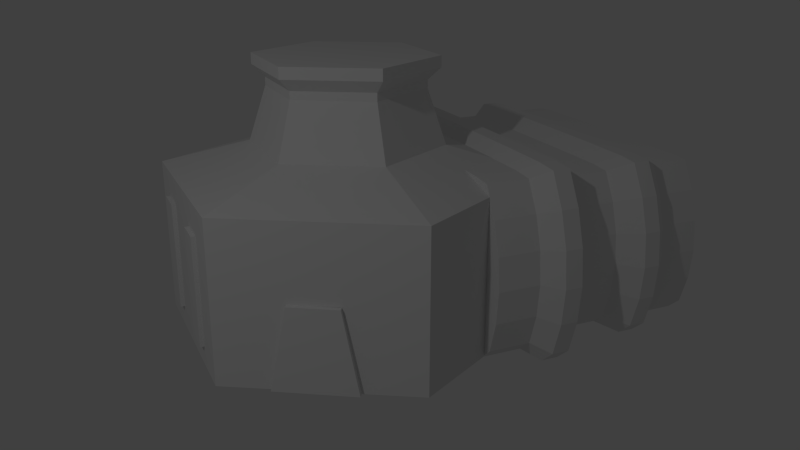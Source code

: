 # Source: generator.blend  (saved by Blender 2.72.0; exported with 4.5.12 LTS)
import bpy
from mathutils import Matrix  # noqa: F401  (used for matrix-valued properties, if any)

bpy.ops.wm.read_factory_settings(use_empty=True)
scene = bpy.context.scene
scene.name = 'Scene'

# ---- collections
col_collection_1 = bpy.data.collections.new('Collection 1'); scene.collection.children.link(col_collection_1)

# ---- world
world_world = bpy.data.worlds.new('World'); scene.world = world_world
world_world.color = (0.05088, 0.05088, 0.05088)
world_world.use_sun_shadow = False
world_world.sun_shadow_jitter_overblur = 0.0
world_world.cycles.sampling_method = 'MANUAL'
world_world.cycles.sample_map_resolution = 256

# ---- cameras
cam_camera = bpy.data.cameras.new('Camera')
cam_camera.clip_end = 100.0
cam_camera.lens = 35.0
cam_camera.sensor_width = 32.0
cam_camera.sensor_height = 18.0
cam_camera.ortho_scale = 7.314
cam_camera.dof.focus_distance = 0.0
cam_camera.dof.aperture_fstop = 128.0

# ---- lights
light_lamp = bpy.data.lights.new('Lamp', 'POINT')
light_lamp.transmission_factor = 0.0
light_lamp.cutoff_distance = 30.0
light_lamp.energy = 100.0
light_lamp.shadow_buffer_clip_start = 1.001
light_lamp.shadow_soft_size = 0.1
light_lamp.shadow_maximum_resolution = 0.006
light_lamp.use_absolute_resolution = True
light_lamp.cycles.use_multiple_importance_sampling = False

# ---- meshes
me_cube_003 = bpy.data.meshes.new('Cube.003')
me_cube_003.from_pydata([(-1.0, -1.0, -1.0), (-1.0, 1.0, -1.0), (1.0, 1.0, -1.0), (1.0, -1.0, -1.0), (-1.0, -1.0, 1.0), (-1.0, 1.0, 1.0), (1.0, 1.0, 1.0), (1.0, -1.0, 1.0)], [], [(4, 5, 1, 0), (5, 6, 2, 1), (6, 7, 3, 2), (7, 4, 0, 3), (0, 1, 2, 3), (7, 6, 5, 4)])
me_cube_003.use_remesh_preserve_volume = False
me_cube_003.use_remesh_preserve_attributes = False
me_cube_003.use_mirror_vertex_groups = False
me_cube_003.update()
me_cube_002 = bpy.data.meshes.new('Cube.002')
me_cube_002.from_pydata([(-1.0, -1.0, -1.0), (-1.0, 1.0, -1.0), (1.0, 1.0, -1.0), (1.0, -1.0, -1.0), (-1.0, -1.0, 1.0), (-1.0, 1.0, 1.0), (1.0, 1.0, 1.0), (1.0, -1.0, 1.0)], [], [(4, 5, 1, 0), (5, 6, 2, 1), (6, 7, 3, 2), (7, 4, 0, 3), (0, 1, 2, 3), (7, 6, 5, 4)])
me_cube_002.use_remesh_preserve_volume = False
me_cube_002.use_remesh_preserve_attributes = False
me_cube_002.use_mirror_vertex_groups = False
me_cube_002.update()
me_cube_001 = bpy.data.meshes.new('Cube.001')
me_cube_001.from_pydata([(-1.666, -1.666, -1.0), (-1.666, 1.666, -1.0), (1.666, 1.666, -1.0), (1.666, -1.666, -1.0), (-1.0, -1.0, 1.0), (-1.0, 1.0, 1.0), (1.0, 1.0, 1.0), (1.0, -1.0, 1.0)], [], [(4, 5, 1, 0), (5, 6, 2, 1), (6, 7, 3, 2), (7, 4, 0, 3), (0, 1, 2, 3), (7, 6, 5, 4)])
me_cube_001.use_remesh_preserve_volume = False
me_cube_001.use_remesh_preserve_attributes = False
me_cube_001.use_mirror_vertex_groups = False
me_cube_001.update()
me_cylinder_001 = bpy.data.meshes.new('Cylinder.001')
me_cylinder_001.from_pydata([(0.0, 1.0, -1.0), (1.92e-08, 1.0, -0.265), (0.1951, 0.9808, -1.0), (0.1951, 0.9808, -0.265), (0.3827, 0.9239, -1.0), (0.3827, 0.9239, -0.265), (0.4633, 0.8315, -1.0), (0.4633, 0.8315, -0.265), (0.47, 0.7071, -1.0), (0.47, 0.7071, -0.265), (0.4755, 0.5556, -1.0), (0.4755, 0.5556, -0.265), (0.4795, 0.3827, -1.0), (0.4795, 0.3827, -0.265), (0.482, 0.1951, -1.0), (0.482, 0.1951, -0.265), (0.4829, 7.55e-08, -1.0), (0.4829, 7.55e-08, -0.265), (0.482, -0.1951, -1.0), (0.482, -0.1951, -0.265), (0.4795, -0.3827, -1.0), (0.4795, -0.3827, -0.265), (0.4755, -0.5556, -1.0), (0.4755, -0.5556, -0.265), (0.47, -0.7071, -1.0), (0.47, -0.7071, -0.265), (0.4633, -0.8315, -1.0), (0.4633, -0.8315, -0.265), (0.3827, -0.9239, -1.0), (0.3827, -0.9239, -0.265), (0.1951, -0.9808, -1.0), (0.1951, -0.9808, -0.265), (-3.258e-07, -1.0, -1.0), (-3.066e-07, -1.0, -0.265), (-0.1951, -0.9808, -1.0), (-0.1951, -0.9808, -0.265), (-0.3827, -0.9239, -1.0), (-0.3827, -0.9239, -0.265), (-0.5556, -0.8315, -1.0), (-0.5556, -0.8315, -0.265), (-0.5663, -0.7071, -1.0), (-0.5663, -0.7071, -0.265), (-0.5683, -0.5556, -1.0), (-0.5683, -0.5556, -0.265), (-0.5697, -0.3827, -1.0), (-0.5697, -0.3827, -0.265), (-0.5706, -0.1951, -1.0), (-0.5706, -0.1951, -0.265), (-0.5709, 9.656e-07, -1.0), (-0.5709, 9.656e-07, -0.265), (-0.5706, 0.1951, -1.0), (-0.5706, 0.1951, -0.265), (-0.5697, 0.3827, -1.0), (-0.5697, 0.3827, -0.265), (-0.5683, 0.5556, -1.0), (-0.5683, 0.5556, -0.265), (-0.5663, 0.7071, -1.0), (-0.5663, 0.7071, -0.265), (-0.5556, 0.8315, -1.0), (-0.5556, 0.8315, -0.265), (-0.3827, 0.9239, -1.0), (-0.3827, 0.9239, -0.265), (-0.1951, 0.9808, -1.0), (-0.1951, 0.9808, -0.265), (0.003391, 1.108, 0.002893), (0.2195, 1.086, 0.002893), (0.4273, 1.023, 0.002893), (0.5166, 0.921, 0.002893), (0.524, 0.7832, 0.002893), (0.53, 0.6154, 0.002893), (0.5345, 0.4239, 0.002893), (0.5373, 0.2161, 0.002893), (0.5383, 5.295e-08, 0.002893), (0.5373, -0.2161, 0.002893), (0.5345, -0.4239, 0.002893), (0.53, -0.6154, 0.002893), (0.524, -0.7832, 0.002893), (0.5166, -0.921, 0.002893), (0.4273, -1.023, 0.002893), (0.2195, -1.086, 0.002893), (0.003391, -1.108, 0.002893), (-0.2127, -1.086, 0.002893), (-0.4205, -1.023, 0.002893), (-0.612, -0.921, 0.002893), (-0.6239, -0.7832, 0.002893), (-0.6261, -0.6154, 0.002893), (-0.6277, -0.4239, 0.002893), (-0.6286, -0.2161, 0.002893), (-0.629, 1.039e-06, 0.002893), (-0.6286, 0.2161, 0.002893), (-0.6277, 0.4239, 0.002893), (-0.6261, 0.6154, 0.002893), (-0.6239, 0.7832, 0.002893), (-0.612, 0.921, 0.002893), (-0.4205, 1.023, 0.002893), (-0.2127, 1.086, 0.002893), (0.003391, 1.108, 0.3044), (0.2195, 1.086, 0.3044), (0.4273, 1.023, 0.3044), (0.5166, 0.921, 0.3044), (0.524, 0.7832, 0.3044), (0.53, 0.6154, 0.3044), (0.5345, 0.4239, 0.3044), (0.5373, 0.2161, 0.3044), (0.5383, 5.295e-08, 0.3044), (0.5373, -0.2161, 0.3044), (0.5345, -0.4239, 0.3044), (0.53, -0.6154, 0.3044), (0.524, -0.7832, 0.3044), (0.5166, -0.921, 0.3044), (0.4273, -1.023, 0.3044), (0.2195, -1.086, 0.3044), (0.003391, -1.108, 0.3044), (-0.2127, -1.086, 0.3044), (-0.4205, -1.023, 0.3044), (-0.612, -0.921, 0.3044), (-0.6239, -0.7832, 0.3044), (-0.6261, -0.6154, 0.3044), (-0.6277, -0.4239, 0.3044), (-0.6286, -0.2161, 0.3044), (-0.629, 1.039e-06, 0.3044), (-0.6286, 0.2161, 0.3044), (-0.6277, 0.4239, 0.3044), (-0.6261, 0.6154, 0.3044), (-0.6239, 0.7832, 0.3044), (-0.612, 0.921, 0.3044), (-0.4205, 1.023, 0.3044), (-0.2127, 1.086, 0.3044), (-0.002398, 0.9239, 0.6164), (0.1778, 0.9061, 0.6164), (0.3512, 0.8536, 0.6164), (0.4257, 0.7682, 0.6164), (0.4318, 0.6533, 0.6164), (0.4369, 0.5133, 0.6164), (0.4406, 0.3536, 0.6164), (0.443, 0.1802, 0.6164), (0.4437, 9.175e-08, 0.6164), (0.443, -0.1802, 0.6164), (0.4406, -0.3536, 0.6164), (0.4369, -0.5133, 0.6164), (0.4318, -0.6533, 0.6164), (0.4257, -0.7682, 0.6164), (0.3512, -0.8536, 0.6164), (0.1778, -0.9061, 0.6164), (-0.002399, -0.9239, 0.6164), (-0.1826, -0.9061, 0.6164), (-0.356, -0.8536, 0.6164), (-0.5157, -0.7682, 0.6164), (-0.5256, -0.6533, 0.6164), (-0.5274, -0.5133, 0.6164), (-0.5288, -0.3536, 0.6164), (-0.5296, -0.1802, 0.6164), (-0.5299, 9.141e-07, 0.6164), (-0.5296, 0.1802, 0.6164), (-0.5288, 0.3536, 0.6164), (-0.5274, 0.5133, 0.6164), (-0.5256, 0.6533, 0.6164), (-0.5157, 0.7682, 0.6164), (-0.356, 0.8536, 0.6164), (-0.1826, 0.9061, 0.6164), (-0.002398, 0.9239, 1.326), (0.1778, 0.9061, 1.326), (0.3512, 0.8536, 1.326), (0.4257, 0.7682, 1.326), (0.4318, 0.6533, 1.326), (0.4369, 0.5133, 1.326), (0.4406, 0.3536, 1.326), (0.443, 0.1802, 1.326), (0.4437, 9.175e-08, 1.326), (0.443, -0.1802, 1.326), (0.4406, -0.3536, 1.326), (0.4369, -0.5133, 1.326), (0.4318, -0.6533, 1.326), (0.4257, -0.7682, 1.326), (0.3512, -0.8536, 1.326), (0.1778, -0.9061, 1.326), (-0.002399, -0.9239, 1.326), (-0.1826, -0.9061, 1.326), (-0.356, -0.8536, 1.326), (-0.5157, -0.7682, 1.326), (-0.5256, -0.6533, 1.326), (-0.5274, -0.5133, 1.326), (-0.5288, -0.3536, 1.326), (-0.5296, -0.1802, 1.326), (-0.5299, 9.141e-07, 1.326), (-0.5296, 0.1802, 1.326), (-0.5288, 0.3536, 1.326), (-0.5274, 0.5133, 1.326), (-0.5256, 0.6533, 1.326), (-0.5157, 0.7682, 1.326), (-0.356, 0.8536, 1.326), (-0.1826, 0.9061, 1.326), (0.001134, 1.036, 1.673), (0.2032, 1.016, 1.673), (0.3976, 0.9571, 1.673), (0.4811, 0.8614, 1.673), (0.488, 0.7326, 1.673), (0.4937, 0.5756, 1.673), (0.4979, 0.3965, 1.673), (0.5005, 0.2021, 1.673), (0.5014, 6.695e-08, 1.673), (0.5005, -0.2021, 1.673), (0.4979, -0.3965, 1.673), (0.4937, -0.5756, 1.673), (0.488, -0.7326, 1.673), (0.4811, -0.8614, 1.673), (0.3976, -0.9571, 1.673), (0.2032, -1.016, 1.673), (0.001134, -1.036, 1.673), (-0.201, -1.016, 1.673), (-0.3953, -0.9571, 1.673), (-0.5744, -0.8614, 1.673), (-0.5856, -0.7326, 1.673), (-0.5876, -0.5756, 1.673), (-0.5891, -0.3965, 1.673), (-0.59, -0.2021, 1.673), (-0.5903, 9.891e-07, 1.673), (-0.59, 0.2021, 1.673), (-0.5891, 0.3965, 1.673), (-0.5876, 0.5756, 1.673), (-0.5856, 0.7326, 1.673), (-0.5744, 0.8614, 1.673), (-0.3953, 0.9571, 1.673), (-0.201, 1.016, 1.673), (0.001134, 1.036, 1.957), (0.2032, 1.016, 1.957), (0.3976, 0.9571, 1.957), (0.4811, 0.8614, 1.957), (0.488, 0.7326, 1.957), (0.4937, 0.5756, 1.957), (0.4979, 0.3965, 1.957), (0.5005, 0.2021, 1.957), (0.5014, 6.695e-08, 1.957), (0.5005, -0.2021, 1.957), (0.4979, -0.3965, 1.957), (0.4937, -0.5756, 1.957), (0.488, -0.7326, 1.957), (0.4811, -0.8614, 1.957), (0.3976, -0.9571, 1.957), (0.2032, -1.016, 1.957), (0.001134, -1.036, 1.957), (-0.201, -1.016, 1.957), (-0.3953, -0.9571, 1.957), (-0.5744, -0.8614, 1.957), (-0.5856, -0.7326, 1.957), (-0.5876, -0.5756, 1.957), (-0.5891, -0.3965, 1.957), (-0.59, -0.2021, 1.957), (-0.5903, 9.891e-07, 1.957), (-0.59, 0.2021, 1.957), (-0.5891, 0.3965, 1.957), (-0.5876, 0.5756, 1.957), (-0.5856, 0.7326, 1.957), (-0.5744, 0.8614, 1.957), (-0.3953, 0.9571, 1.957), (-0.201, 1.016, 1.957), (-0.002106, 0.9332, 2.277), (0.1799, 0.9152, 2.277), (0.355, 0.8621, 2.277), (0.4302, 0.7759, 2.277), (0.4365, 0.6599, 2.277), (0.4416, 0.5184, 2.277), (0.4454, 0.3571, 2.277), (0.4477, 0.1821, 2.277), (0.4485, 9.284e-08, 2.277), (0.4477, -0.1821, 2.277), (0.4454, -0.3571, 2.277), (0.4416, -0.5184, 2.277), (0.4365, -0.6599, 2.277), (0.4302, -0.7759, 2.277), (0.355, -0.8621, 2.277), (0.1799, -0.9152, 2.277), (-0.002106, -0.9332, 2.277), (-0.1842, -0.9152, 2.277), (-0.3592, -0.8621, 2.277), (-0.5206, -0.7759, 2.277), (-0.5306, -0.6599, 2.277), (-0.5324, -0.5184, 2.277), (-0.5338, -0.3571, 2.277), (-0.5346, -0.1821, 2.277), (-0.5349, 9.235e-07, 2.277), (-0.5346, 0.1821, 2.277), (-0.5338, 0.3571, 2.277), (-0.5324, 0.5184, 2.277), (-0.5306, 0.6599, 2.277), (-0.5206, 0.7759, 2.277), (-0.3592, 0.8621, 2.277), (-0.1842, 0.9152, 2.277), (-0.002106, 0.9332, 2.944), (0.1799, 0.9152, 2.944), (0.355, 0.8621, 2.944), (0.4302, 0.7759, 2.944), (0.4365, 0.6599, 2.944), (0.4416, 0.5184, 2.944), (0.4454, 0.3571, 2.944), (0.4477, 0.1821, 2.944), (0.4485, 9.284e-08, 2.944), (0.4477, -0.1821, 2.944), (0.4454, -0.3571, 2.944), (0.4416, -0.5184, 2.944), (0.4365, -0.6599, 2.944), (0.4302, -0.7759, 2.944), (0.355, -0.8621, 2.944), (0.1799, -0.9152, 2.944), (-0.002106, -0.9332, 2.944), (-0.1842, -0.9152, 2.944), (-0.3592, -0.8621, 2.944), (-0.5206, -0.7759, 2.944), (-0.5306, -0.6599, 2.944), (-0.5324, -0.5184, 2.944), (-0.5338, -0.3571, 2.944), (-0.5346, -0.1821, 2.944), (-0.5349, 9.235e-07, 2.944), (-0.5346, 0.1821, 2.944), (-0.5338, 0.3571, 2.944), (-0.5324, 0.5184, 2.944), (-0.5306, 0.6599, 2.944), (-0.5206, 0.7759, 2.944), (-0.3592, 0.8621, 2.944), (-0.1842, 0.9152, 2.944), (-0.01164, 0.6307, 3.526), (0.1114, 0.6186, 3.526), (0.2297, 0.5827, 3.526), (0.2806, 0.5244, 3.526), (0.2848, 0.446, 3.526), (0.2883, 0.3504, 3.526), (0.2908, 0.2414, 3.526), (0.2924, 0.123, 3.526), (0.2929, 1.545e-07, 3.526), (0.2924, -0.123, 3.526), (0.2908, -0.2414, 3.526), (0.2883, -0.3504, 3.526), (0.2848, -0.446, 3.526), (0.2806, -0.5244, 3.526), (0.2297, -0.5827, 3.526), (0.1114, -0.6186, 3.526), (-0.01164, -0.6307, 3.526), (-0.1347, -0.6186, 3.526), (-0.253, -0.5827, 3.526), (-0.3621, -0.5244, 3.526), (-0.3688, -0.446, 3.526), (-0.3701, -0.3504, 3.526), (-0.371, -0.2414, 3.526), (-0.3715, -0.123, 3.526), (-0.3717, 7.159e-07, 3.526), (-0.3715, 0.123, 3.526), (-0.371, 0.2414, 3.526), (-0.3701, 0.3504, 3.526), (-0.3688, 0.446, 3.526), (-0.362, 0.5244, 3.526), (-0.253, 0.5827, 3.526), (-0.1347, 0.6186, 3.526)], [], [(0, 1, 3, 2), (2, 3, 5, 4), (4, 5, 7, 6), (6, 7, 9, 8), (8, 9, 11, 10), (10, 11, 13, 12), (12, 13, 15, 14), (14, 15, 17, 16), (16, 17, 19, 18), (18, 19, 21, 20), (20, 21, 23, 22), (22, 23, 25, 24), (24, 25, 27, 26), (26, 27, 29, 28), (28, 29, 31, 30), (30, 31, 33, 32), (32, 33, 35, 34), (34, 35, 37, 36), (36, 37, 39, 38), (38, 39, 41, 40), (40, 41, 43, 42), (42, 43, 45, 44), (44, 45, 47, 46), (46, 47, 49, 48), (48, 49, 51, 50), (50, 51, 53, 52), (52, 53, 55, 54), (54, 55, 57, 56), (56, 57, 59, 58), (58, 59, 61, 60), (53, 51, 89, 90), (62, 63, 1, 0), (60, 61, 63, 62), (0, 2, 4, 6, 8, 10, 12, 14, 16, 18, 20, 22, 24, 26, 28, 30, 32, 34, 36, 38, 40, 42, 44, 46, 48, 50, 52, 54, 56, 58, 60, 62), (90, 89, 121, 122), (9, 7, 67, 68), (31, 29, 78, 79), (59, 57, 92, 93), (37, 35, 81, 82), (15, 13, 70, 71), (1, 63, 95, 64), (43, 41, 84, 85), (21, 19, 73, 74), (49, 47, 87, 88), (5, 3, 65, 66), (27, 25, 76, 77), (55, 53, 90, 91), (11, 9, 68, 69), (33, 31, 79, 80), (61, 59, 93, 94), (39, 37, 82, 83), (3, 1, 64, 65), (17, 15, 71, 72), (45, 43, 85, 86), (23, 21, 74, 75), (51, 49, 88, 89), (7, 5, 66, 67), (29, 27, 77, 78), (57, 55, 91, 92), (35, 33, 80, 81), (13, 11, 69, 70), (63, 61, 94, 95), (41, 39, 83, 84), (19, 17, 72, 73), (47, 45, 86, 87), (25, 23, 75, 76), (124, 123, 155, 156), (68, 67, 99, 100), (79, 78, 110, 111), (88, 87, 119, 120), (66, 65, 97, 98), (77, 76, 108, 109), (86, 85, 117, 118), (75, 74, 106, 107), (95, 94, 126, 127), (84, 83, 115, 116), (73, 72, 104, 105), (93, 92, 124, 125), (82, 81, 113, 114), (71, 70, 102, 103), (91, 90, 122, 123), (69, 68, 100, 101), (80, 79, 111, 112), (89, 88, 120, 121), (67, 66, 98, 99), (78, 77, 109, 110), (87, 86, 118, 119), (65, 64, 96, 97), (76, 75, 107, 108), (64, 95, 127, 96), (85, 84, 116, 117), (74, 73, 105, 106), (94, 93, 125, 126), (83, 82, 114, 115), (72, 71, 103, 104), (92, 91, 123, 124), (81, 80, 112, 113), (70, 69, 101, 102), (158, 157, 189, 190), (113, 112, 144, 145), (102, 101, 133, 134), (122, 121, 153, 154), (100, 99, 131, 132), (111, 110, 142, 143), (120, 119, 151, 152), (98, 97, 129, 130), (109, 108, 140, 141), (118, 117, 149, 150), (107, 106, 138, 139), (127, 126, 158, 159), (116, 115, 147, 148), (105, 104, 136, 137), (125, 124, 156, 157), (114, 113, 145, 146), (103, 102, 134, 135), (123, 122, 154, 155), (101, 100, 132, 133), (112, 111, 143, 144), (121, 120, 152, 153), (99, 98, 130, 131), (110, 109, 141, 142), (119, 118, 150, 151), (97, 96, 128, 129), (108, 107, 139, 140), (96, 127, 159, 128), (117, 116, 148, 149), (106, 105, 137, 138), (126, 125, 157, 158), (115, 114, 146, 147), (104, 103, 135, 136), (160, 191, 223, 192), (147, 146, 178, 179), (136, 135, 167, 168), (156, 155, 187, 188), (145, 144, 176, 177), (134, 133, 165, 166), (154, 153, 185, 186), (132, 131, 163, 164), (143, 142, 174, 175), (152, 151, 183, 184), (130, 129, 161, 162), (141, 140, 172, 173), (150, 149, 181, 182), (139, 138, 170, 171), (159, 158, 190, 191), (148, 147, 179, 180), (137, 136, 168, 169), (157, 156, 188, 189), (146, 145, 177, 178), (135, 134, 166, 167), (155, 154, 186, 187), (133, 132, 164, 165), (144, 143, 175, 176), (153, 152, 184, 185), (131, 130, 162, 163), (142, 141, 173, 174), (151, 150, 182, 183), (129, 128, 160, 161), (140, 139, 171, 172), (128, 159, 191, 160), (149, 148, 180, 181), (138, 137, 169, 170), (215, 214, 246, 247), (181, 180, 212, 213), (170, 169, 201, 202), (190, 189, 221, 222), (179, 178, 210, 211), (168, 167, 199, 200), (188, 187, 219, 220), (177, 176, 208, 209), (166, 165, 197, 198), (186, 185, 217, 218), (164, 163, 195, 196), (175, 174, 206, 207), (184, 183, 215, 216), (162, 161, 193, 194), (173, 172, 204, 205), (182, 181, 213, 214), (171, 170, 202, 203), (191, 190, 222, 223), (180, 179, 211, 212), (169, 168, 200, 201), (189, 188, 220, 221), (178, 177, 209, 210), (167, 166, 198, 199), (187, 186, 218, 219), (165, 164, 196, 197), (176, 175, 207, 208), (185, 184, 216, 217), (163, 162, 194, 195), (174, 173, 205, 206), (183, 182, 214, 215), (161, 160, 192, 193), (172, 171, 203, 204), (249, 248, 280, 281), (193, 192, 224, 225), (204, 203, 235, 236), (192, 223, 255, 224), (213, 212, 244, 245), (202, 201, 233, 234), (222, 221, 253, 254), (211, 210, 242, 243), (200, 199, 231, 232), (220, 219, 251, 252), (209, 208, 240, 241), (198, 197, 229, 230), (218, 217, 249, 250), (196, 195, 227, 228), (207, 206, 238, 239), (216, 215, 247, 248), (194, 193, 225, 226), (205, 204, 236, 237), (214, 213, 245, 246), (203, 202, 234, 235), (223, 222, 254, 255), (212, 211, 243, 244), (201, 200, 232, 233), (221, 220, 252, 253), (210, 209, 241, 242), (199, 198, 230, 231), (219, 218, 250, 251), (197, 196, 228, 229), (208, 207, 239, 240), (217, 216, 248, 249), (195, 194, 226, 227), (206, 205, 237, 238), (283, 282, 314, 315), (227, 226, 258, 259), (238, 237, 269, 270), (247, 246, 278, 279), (225, 224, 256, 257), (236, 235, 267, 268), (224, 255, 287, 256), (245, 244, 276, 277), (234, 233, 265, 266), (254, 253, 285, 286), (243, 242, 274, 275), (232, 231, 263, 264), (252, 251, 283, 284), (241, 240, 272, 273), (230, 229, 261, 262), (250, 249, 281, 282), (228, 227, 259, 260), (239, 238, 270, 271), (248, 247, 279, 280), (226, 225, 257, 258), (237, 236, 268, 269), (246, 245, 277, 278), (235, 234, 266, 267), (255, 254, 286, 287), (244, 243, 275, 276), (233, 232, 264, 265), (253, 252, 284, 285), (242, 241, 273, 274), (231, 230, 262, 263), (251, 250, 282, 283), (229, 228, 260, 261), (240, 239, 271, 272), (317, 316, 348, 349), (261, 260, 292, 293), (272, 271, 303, 304), (281, 280, 312, 313), (259, 258, 290, 291), (270, 269, 301, 302), (279, 278, 310, 311), (257, 256, 288, 289), (268, 267, 299, 300), (256, 287, 319, 288), (277, 276, 308, 309), (266, 265, 297, 298), (286, 285, 317, 318), (275, 274, 306, 307), (264, 263, 295, 296), (284, 283, 315, 316), (273, 272, 304, 305), (262, 261, 293, 294), (282, 281, 313, 314), (260, 259, 291, 292), (271, 270, 302, 303), (280, 279, 311, 312), (258, 257, 289, 290), (269, 268, 300, 301), (278, 277, 309, 310), (267, 266, 298, 299), (287, 286, 318, 319), (276, 275, 307, 308), (265, 264, 296, 297), (285, 284, 316, 317), (274, 273, 305, 306), (263, 262, 294, 295), (321, 320, 351, 350, 349, 348, 347, 346, 345, 344, 343, 342, 341, 340, 339, 338, 337, 336, 335, 334, 333, 332, 331, 330, 329, 328, 327, 326, 325, 324, 323, 322), (306, 305, 337, 338), (295, 294, 326, 327), (315, 314, 346, 347), (293, 292, 324, 325), (304, 303, 335, 336), (313, 312, 344, 345), (291, 290, 322, 323), (302, 301, 333, 334), (311, 310, 342, 343), (289, 288, 320, 321), (300, 299, 331, 332), (288, 319, 351, 320), (309, 308, 340, 341), (298, 297, 329, 330), (318, 317, 349, 350), (307, 306, 338, 339), (296, 295, 327, 328), (316, 315, 347, 348), (305, 304, 336, 337), (294, 293, 325, 326), (314, 313, 345, 346), (292, 291, 323, 324), (303, 302, 334, 335), (312, 311, 343, 344), (290, 289, 321, 322), (301, 300, 332, 333), (310, 309, 341, 342), (299, 298, 330, 331), (319, 318, 350, 351), (308, 307, 339, 340), (297, 296, 328, 329)])
me_cylinder_001.use_remesh_preserve_volume = False
me_cylinder_001.use_remesh_preserve_attributes = False
me_cylinder_001.use_mirror_vertex_groups = False
me_cylinder_001.update()
me_cylinder = bpy.data.meshes.new('Cylinder')
me_cylinder.from_pydata([(0.0, 1.0, -1.0), (0.0, 1.0, 1.0), (0.866, 0.5, -1.0), (0.866, 0.5, 1.0), (0.866, -0.5, -1.0), (0.866, -0.5, 1.0), (-8.742e-08, -1.0, -1.0), (-8.742e-08, -1.0, 1.0), (-0.866, -0.5, -1.0), (-0.866, -0.5, 1.0), (-0.866, 0.5, -1.0), (-0.866, 0.5, 1.0), (-9.686e-09, 0.5125, 1.316), (0.4438, 0.2562, 1.316), (0.4438, -0.2562, 1.316), (-5.449e-08, -0.5125, 1.316), (-0.4438, -0.2562, 1.316), (-0.4438, 0.2562, 1.316), (-2.285e-08, 0.4152, 2.009), (0.3596, 0.2076, 2.009), (0.3596, -0.2076, 2.009), (-5.915e-08, -0.4152, 2.009), (-0.3596, -0.2076, 2.009), (-0.3596, 0.2076, 2.009), (-2.285e-08, 0.4152, 2.112), (0.3596, 0.2076, 2.112), (0.3596, -0.2076, 2.112), (-5.915e-08, -0.4152, 2.112), (-0.3596, -0.2076, 2.112), (-0.3596, 0.2076, 2.112), (-2.01e-08, 0.4828, 2.262), (0.4181, 0.2414, 2.262), (0.4181, -0.2414, 2.262), (-6.231e-08, -0.4828, 2.262), (-0.4181, -0.2414, 2.262), (-0.4181, 0.2414, 2.262), (-2.24e-08, 0.4828, 2.406), (0.4181, 0.2414, 2.406), (0.4181, -0.2414, 2.406), (-6.461e-08, -0.4828, 2.406), (-0.4181, -0.2414, 2.406), (-0.4181, 0.2414, 2.406)], [], [(0, 1, 3, 2), (2, 3, 5, 4), (4, 5, 7, 6), (6, 7, 9, 8), (1, 11, 17, 12), (10, 11, 1, 0), (8, 9, 11, 10), (0, 2, 4, 6, 8, 10), (12, 17, 23, 18), (11, 9, 16, 17), (9, 7, 15, 16), (7, 5, 14, 15), (5, 3, 13, 14), (3, 1, 12, 13), (18, 23, 29, 24), (17, 16, 22, 23), (16, 15, 21, 22), (15, 14, 20, 21), (14, 13, 19, 20), (13, 12, 18, 19), (24, 29, 35, 30), (23, 22, 28, 29), (22, 21, 27, 28), (21, 20, 26, 27), (20, 19, 25, 26), (19, 18, 24, 25), (30, 35, 41, 36), (29, 28, 34, 35), (28, 27, 33, 34), (27, 26, 32, 33), (26, 25, 31, 32), (25, 24, 30, 31), (37, 36, 41, 40, 39, 38), (35, 34, 40, 41), (34, 33, 39, 40), (33, 32, 38, 39), (32, 31, 37, 38), (31, 30, 36, 37)])
me_cylinder.use_remesh_preserve_volume = False
me_cylinder.use_remesh_preserve_attributes = False
me_cylinder.use_mirror_vertex_groups = False
me_cylinder.update()

# ---- objects
ob_cube_002 = bpy.data.objects.new('Cube.002', me_cube_003)
ob_cube_001 = bpy.data.objects.new('Cube.001', me_cube_002)
ob_cube = bpy.data.objects.new('Cube', me_cube_001)
ob_cylinder_001 = bpy.data.objects.new('Cylinder.001', me_cylinder_001)
ob_cylinder = bpy.data.objects.new('Cylinder', me_cylinder)
ob_lamp = bpy.data.objects.new('Lamp', light_lamp)
ob_camera = bpy.data.objects.new('Camera', cam_camera)

# ---- transforms, parenting, visibility, modifiers, constraints
ob_cube_002.location = (-1.374, -0.3633, 0.6174)
ob_cube_002.scale = (0.04436, -0.1198, 0.4601)
ob_cube_002.lineart.crease_threshold = 0.0
ob_cube_001.location = (-1.374, 0.4029, 0.6376)
ob_cube_001.scale = (0.04436, -0.1198, 0.4601)
ob_cube_001.lineart.crease_threshold = 0.0
ob_cube.location = (-0.7187, -1.211, 0.3311)
ob_cube.rotation_euler = (0.0, -0.0, -0.5452)
ob_cube.scale = (0.2037, 0.0205, 0.346)
ob_cube.lineart.crease_threshold = 0.0
ob_cylinder_001.location = (1.201, 0.02595, 0.6134)
ob_cylinder_001.rotation_euler = (0.0, 1.571, 0.0)
ob_cylinder_001.scale = (1.442, 1.442, 0.5007)
ob_cylinder_001.lineart.crease_threshold = 0.0
ob_cylinder.location = (0.02014, 0.005442, 0.6508)
ob_cylinder.scale = (1.619, 1.619, 0.6741)
ob_cylinder.lineart.crease_threshold = 0.0
ob_lamp.location = (-4.702, -3.932, 5.468)
ob_lamp.rotation_euler = (0.6503, 0.05522, 1.866)
ob_lamp.lock_rotations_4d = False
ob_lamp.empty_display_type = 'ARROWS'
ob_lamp.color = (0.0, 0.0, 0.0, 0.0)
ob_lamp.lineart.crease_threshold = 0.0
ob_camera.location = (-2.479, -6.68, 3.366)
ob_camera.rotation_euler = (1.225, -8.197e-07, -0.42)
ob_camera.scale = (1.0, 1.0, 1.0)
ob_camera.lock_rotations_4d = False
ob_camera.empty_display_type = 'ARROWS'
ob_camera.color = (0.0, 0.0, 0.0, 0.0)
ob_camera.display_type = 'WIRE'
ob_camera.lineart.crease_threshold = 0.0

# ---- collection membership
col_collection_1.objects.link(ob_cube_002)
col_collection_1.objects.link(ob_cube_001)
col_collection_1.objects.link(ob_cube)
col_collection_1.objects.link(ob_cylinder_001)
col_collection_1.objects.link(ob_cylinder)
col_collection_1.objects.link(ob_lamp)
col_collection_1.objects.link(ob_camera)

# ---- scene / render settings (as saved in the file)
scene.camera = ob_camera
scene.frame_start = 1; scene.frame_end = 250; scene.frame_set(1)
scene.render.engine = 'BLENDER_EEVEE_NEXT'
scene.render.resolution_percentage = 50
scene.render.dither_intensity = 0.0
scene.cycles.use_denoising = False
scene.cycles.samples = 10
scene.cycles.sampling_pattern = 'TABULATED_SOBOL'
scene.cycles.light_sampling_threshold = 0.0
scene.cycles.use_adaptive_sampling = False
scene.cycles.use_light_tree = False
scene.cycles.blur_glossy = 0.0
scene.cycles.pixel_filter_type = 'GAUSSIAN'
scene.cycles.sample_clamp_indirect = 0.0
scene.view_settings.view_transform = 'Standard'
bpy.context.view_layer.update()
